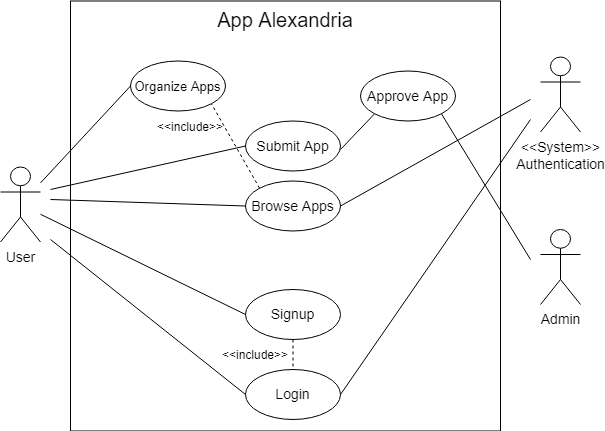

The diagram above was exported from draw.io. Its source (the exported page's mxGraphModel, read from the mxfile embedded in the PNG):
<mxGraphModel dx="1422" dy="737" grid="1" gridSize="10" guides="1" tooltips="1" connect="1" arrows="1" fold="1" page="1" pageScale="1" pageWidth="850" pageHeight="1100" math="0" shadow="0">
  <root>
    <mxCell id="0" />
    <mxCell id="1" parent="0" />
    <mxCell id="3zie3p8lMSIZ9kzWnVPZ-4" value="&lt;font style=&quot;font-size: 14px&quot;&gt;User&lt;/font&gt;" style="shape=umlActor;verticalLabelPosition=bottom;verticalAlign=top;html=1;" parent="1" vertex="1">
      <mxGeometry x="120" y="387.5" width="40" height="75" as="geometry" />
    </mxCell>
    <mxCell id="3zie3p8lMSIZ9kzWnVPZ-5" value="&lt;font style=&quot;font-size: 20px&quot;&gt;App Alexandria&lt;/font&gt;" style="whiteSpace=wrap;html=1;aspect=fixed;verticalAlign=top;" parent="1" vertex="1">
      <mxGeometry x="190" y="221.5" width="430" height="430" as="geometry" />
    </mxCell>
    <mxCell id="3zie3p8lMSIZ9kzWnVPZ-8" value="&lt;span style=&quot;font-size: 14px&quot;&gt;Login&lt;/span&gt;" style="ellipse;whiteSpace=wrap;html=1;verticalAlign=middle;" parent="1" vertex="1">
      <mxGeometry x="365" y="590" width="95" height="50" as="geometry" />
    </mxCell>
    <mxCell id="3zie3p8lMSIZ9kzWnVPZ-11" value="&lt;span style=&quot;font-size: 14px&quot;&gt;Signup&lt;br&gt;&lt;/span&gt;" style="ellipse;whiteSpace=wrap;html=1;verticalAlign=middle;" parent="1" vertex="1">
      <mxGeometry x="365" y="510" width="95" height="50" as="geometry" />
    </mxCell>
    <mxCell id="3zie3p8lMSIZ9kzWnVPZ-12" value="" style="endArrow=none;html=1;rounded=0;fontSize=14;entryX=0;entryY=0.5;entryDx=0;entryDy=0;" parent="1" source="3zie3p8lMSIZ9kzWnVPZ-4" target="3zie3p8lMSIZ9kzWnVPZ-11" edge="1">
      <mxGeometry width="50" height="50" relative="1" as="geometry">
        <mxPoint x="400" y="430" as="sourcePoint" />
        <mxPoint x="450" y="380" as="targetPoint" />
      </mxGeometry>
    </mxCell>
    <mxCell id="3zie3p8lMSIZ9kzWnVPZ-13" value="" style="endArrow=none;html=1;rounded=0;fontSize=14;entryX=0;entryY=0.5;entryDx=0;entryDy=0;" parent="1" target="3zie3p8lMSIZ9kzWnVPZ-8" edge="1">
      <mxGeometry width="50" height="50" relative="1" as="geometry">
        <mxPoint x="170" y="460" as="sourcePoint" />
        <mxPoint x="378" y="494.12" as="targetPoint" />
      </mxGeometry>
    </mxCell>
    <mxCell id="3zie3p8lMSIZ9kzWnVPZ-14" value="" style="endArrow=none;dashed=1;html=1;rounded=0;fontSize=14;exitX=0.5;exitY=1;exitDx=0;exitDy=0;entryX=0.5;entryY=0;entryDx=0;entryDy=0;" parent="1" source="3zie3p8lMSIZ9kzWnVPZ-11" target="3zie3p8lMSIZ9kzWnVPZ-8" edge="1">
      <mxGeometry width="50" height="50" relative="1" as="geometry">
        <mxPoint x="400" y="430" as="sourcePoint" />
        <mxPoint x="450" y="380" as="targetPoint" />
      </mxGeometry>
    </mxCell>
    <mxCell id="3zie3p8lMSIZ9kzWnVPZ-15" value="&lt;span style=&quot;font-size: 12px&quot;&gt;&amp;lt;&amp;lt;include&amp;gt;&amp;gt;&lt;/span&gt;" style="text;html=1;strokeColor=none;fillColor=none;align=center;verticalAlign=middle;whiteSpace=wrap;rounded=0;fontSize=14;" parent="1" vertex="1">
      <mxGeometry x="345" y="560" width="60" height="30" as="geometry" />
    </mxCell>
    <mxCell id="3zie3p8lMSIZ9kzWnVPZ-16" value="&lt;span style=&quot;font-size: 14px&quot;&gt;Browse Apps&lt;br&gt;&lt;/span&gt;" style="ellipse;whiteSpace=wrap;html=1;verticalAlign=middle;" parent="1" vertex="1">
      <mxGeometry x="365" y="401.5" width="95" height="50" as="geometry" />
    </mxCell>
    <mxCell id="3zie3p8lMSIZ9kzWnVPZ-17" value="&lt;span style=&quot;font-size: 14px&quot;&gt;Submit App&lt;br&gt;&lt;/span&gt;" style="ellipse;whiteSpace=wrap;html=1;verticalAlign=middle;" parent="1" vertex="1">
      <mxGeometry x="365" y="341.5" width="95" height="50" as="geometry" />
    </mxCell>
    <mxCell id="3zie3p8lMSIZ9kzWnVPZ-18" value="&lt;font style=&quot;font-size: 13px&quot;&gt;Organize Apps&lt;/font&gt;" style="ellipse;whiteSpace=wrap;html=1;verticalAlign=middle;" parent="1" vertex="1">
      <mxGeometry x="250" y="281.5" width="95" height="50" as="geometry" />
    </mxCell>
    <mxCell id="3zie3p8lMSIZ9kzWnVPZ-22" value="&lt;span style=&quot;font-size: 14px&quot;&gt;&amp;lt;&amp;lt;System&amp;gt;&amp;gt;&lt;br&gt;Authentication&lt;br&gt;&lt;/span&gt;" style="shape=umlActor;verticalLabelPosition=bottom;verticalAlign=top;html=1;" parent="1" vertex="1">
      <mxGeometry x="660" y="277.5" width="40" height="75" as="geometry" />
    </mxCell>
    <mxCell id="3zie3p8lMSIZ9kzWnVPZ-23" value="&lt;span style=&quot;font-size: 14px&quot;&gt;Admin&lt;br&gt;&lt;/span&gt;" style="shape=umlActor;verticalLabelPosition=bottom;verticalAlign=top;html=1;" parent="1" vertex="1">
      <mxGeometry x="660" y="450" width="40" height="75" as="geometry" />
    </mxCell>
    <mxCell id="3zie3p8lMSIZ9kzWnVPZ-29" value="" style="endArrow=none;dashed=1;html=1;rounded=0;fontSize=13;exitX=0;exitY=0;exitDx=0;exitDy=0;entryX=1;entryY=1;entryDx=0;entryDy=0;" parent="1" source="3zie3p8lMSIZ9kzWnVPZ-16" target="3zie3p8lMSIZ9kzWnVPZ-18" edge="1">
      <mxGeometry width="50" height="50" relative="1" as="geometry">
        <mxPoint x="400" y="430" as="sourcePoint" />
        <mxPoint x="450" y="380" as="targetPoint" />
      </mxGeometry>
    </mxCell>
    <mxCell id="3zie3p8lMSIZ9kzWnVPZ-30" value="&lt;span style=&quot;font-size: 12px&quot;&gt;&amp;lt;&amp;lt;include&amp;gt;&amp;gt;&lt;/span&gt;" style="text;html=1;strokeColor=none;fillColor=none;align=center;verticalAlign=middle;whiteSpace=wrap;rounded=0;fontSize=14;" parent="1" vertex="1">
      <mxGeometry x="280" y="331.5" width="60" height="30" as="geometry" />
    </mxCell>
    <mxCell id="3zie3p8lMSIZ9kzWnVPZ-31" value="" style="endArrow=none;html=1;rounded=0;fontSize=13;entryX=0;entryY=0.5;entryDx=0;entryDy=0;" parent="1" source="3zie3p8lMSIZ9kzWnVPZ-4" target="3zie3p8lMSIZ9kzWnVPZ-18" edge="1">
      <mxGeometry width="50" height="50" relative="1" as="geometry">
        <mxPoint x="400" y="430" as="sourcePoint" />
        <mxPoint x="450" y="380" as="targetPoint" />
      </mxGeometry>
    </mxCell>
    <mxCell id="3zie3p8lMSIZ9kzWnVPZ-32" value="" style="endArrow=none;html=1;rounded=0;fontSize=13;entryX=0;entryY=0.5;entryDx=0;entryDy=0;" parent="1" target="3zie3p8lMSIZ9kzWnVPZ-16" edge="1">
      <mxGeometry width="50" height="50" relative="1" as="geometry">
        <mxPoint x="170" y="420" as="sourcePoint" />
        <mxPoint x="450" y="380" as="targetPoint" />
      </mxGeometry>
    </mxCell>
    <mxCell id="3zie3p8lMSIZ9kzWnVPZ-33" value="" style="endArrow=none;html=1;rounded=0;fontSize=13;entryX=0;entryY=0.5;entryDx=0;entryDy=0;" parent="1" target="3zie3p8lMSIZ9kzWnVPZ-17" edge="1">
      <mxGeometry width="50" height="50" relative="1" as="geometry">
        <mxPoint x="170" y="410" as="sourcePoint" />
        <mxPoint x="450" y="380" as="targetPoint" />
      </mxGeometry>
    </mxCell>
    <mxCell id="3zie3p8lMSIZ9kzWnVPZ-36" value="" style="endArrow=none;html=1;rounded=0;fontSize=14;exitX=1;exitY=0.5;exitDx=0;exitDy=0;" parent="1" source="3zie3p8lMSIZ9kzWnVPZ-8" edge="1">
      <mxGeometry width="50" height="50" relative="1" as="geometry">
        <mxPoint x="400" y="430" as="sourcePoint" />
        <mxPoint x="650" y="340" as="targetPoint" />
      </mxGeometry>
    </mxCell>
    <mxCell id="3zie3p8lMSIZ9kzWnVPZ-37" value="" style="endArrow=none;html=1;rounded=0;fontSize=14;exitX=1;exitY=0.5;exitDx=0;exitDy=0;" parent="1" source="3zie3p8lMSIZ9kzWnVPZ-16" edge="1">
      <mxGeometry width="50" height="50" relative="1" as="geometry">
        <mxPoint x="400" y="430" as="sourcePoint" />
        <mxPoint x="650" y="320" as="targetPoint" />
      </mxGeometry>
    </mxCell>
    <mxCell id="3zie3p8lMSIZ9kzWnVPZ-38" value="" style="endArrow=none;html=1;rounded=0;fontSize=14;exitX=1;exitY=1;exitDx=0;exitDy=0;" parent="1" source="3zie3p8lMSIZ9kzWnVPZ-39" edge="1">
      <mxGeometry width="50" height="50" relative="1" as="geometry">
        <mxPoint x="630" y="440" as="sourcePoint" />
        <mxPoint x="650" y="480" as="targetPoint" />
      </mxGeometry>
    </mxCell>
    <mxCell id="3zie3p8lMSIZ9kzWnVPZ-39" value="&lt;span style=&quot;font-size: 14px&quot;&gt;Approve App&lt;br&gt;&lt;/span&gt;" style="ellipse;whiteSpace=wrap;html=1;verticalAlign=middle;" parent="1" vertex="1">
      <mxGeometry x="480" y="291.5" width="95" height="50" as="geometry" />
    </mxCell>
    <mxCell id="3zie3p8lMSIZ9kzWnVPZ-40" value="" style="endArrow=none;html=1;rounded=0;fontSize=14;entryX=0;entryY=1;entryDx=0;entryDy=0;" parent="1" target="3zie3p8lMSIZ9kzWnVPZ-39" edge="1">
      <mxGeometry width="50" height="50" relative="1" as="geometry">
        <mxPoint x="460" y="370" as="sourcePoint" />
        <mxPoint x="450" y="380" as="targetPoint" />
      </mxGeometry>
    </mxCell>
  </root>
</mxGraphModel>